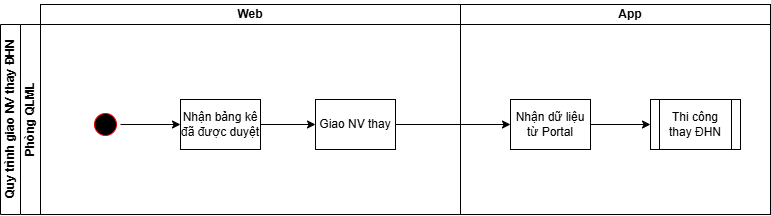

The diagram above was exported from draw.io. Its source (the exported page's mxGraphModel, read from the mxfile embedded in the PNG):
<mxGraphModel dx="1303" dy="703" grid="1" gridSize="10" guides="1" tooltips="1" connect="1" arrows="1" fold="1" page="1" pageScale="1" pageWidth="850" pageHeight="1100" math="0" shadow="0">
  <root>
    <mxCell id="0" />
    <mxCell id="1" parent="0" />
    <mxCell id="CJBvBD_uou6UNZ0P4cvh-106" value="" style="rounded=0;whiteSpace=wrap;html=1;fillColor=none;" vertex="1" parent="1">
      <mxGeometry x="530" y="265" width="310" height="210" as="geometry" />
    </mxCell>
    <mxCell id="CJBvBD_uou6UNZ0P4cvh-1" value="Quy trình giao NV t&lt;span style=&quot;background-color: transparent; color: light-dark(rgb(0, 0, 0), rgb(255, 255, 255));&quot;&gt;hay ĐHN&lt;/span&gt;" style="swimlane;html=1;childLayout=stackLayout;resizeParent=1;resizeParentMax=0;horizontal=0;startSize=20;horizontalStack=0;" vertex="1" parent="1">
      <mxGeometry x="70" y="285" width="770" height="190" as="geometry" />
    </mxCell>
    <mxCell id="CJBvBD_uou6UNZ0P4cvh-2" value="Phòng QLML" style="swimlane;html=1;startSize=20;horizontal=0;" vertex="1" parent="CJBvBD_uou6UNZ0P4cvh-1">
      <mxGeometry x="20" width="750" height="190" as="geometry" />
    </mxCell>
    <mxCell id="CJBvBD_uou6UNZ0P4cvh-105" value="" style="rounded=0;whiteSpace=wrap;html=1;fillColor=none;" vertex="1" parent="CJBvBD_uou6UNZ0P4cvh-2">
      <mxGeometry x="20" y="-20" width="420" height="210" as="geometry" />
    </mxCell>
    <mxCell id="CJBvBD_uou6UNZ0P4cvh-3" style="edgeStyle=orthogonalEdgeStyle;rounded=0;orthogonalLoop=1;jettySize=auto;html=1;entryX=0;entryY=0.5;entryDx=0;entryDy=0;" edge="1" parent="CJBvBD_uou6UNZ0P4cvh-2">
      <mxGeometry relative="1" as="geometry">
        <mxPoint x="590" y="234.9999999999999" as="targetPoint" />
      </mxGeometry>
    </mxCell>
    <mxCell id="CJBvBD_uou6UNZ0P4cvh-4" value="Không" style="edgeLabel;html=1;align=center;verticalAlign=middle;resizable=0;points=[];" connectable="0" vertex="1" parent="CJBvBD_uou6UNZ0P4cvh-3">
      <mxGeometry x="0.1346" relative="1" as="geometry">
        <mxPoint as="offset" />
      </mxGeometry>
    </mxCell>
    <mxCell id="CJBvBD_uou6UNZ0P4cvh-5" style="edgeStyle=orthogonalEdgeStyle;rounded=0;orthogonalLoop=1;jettySize=auto;html=1;entryX=0;entryY=0.75;entryDx=0;entryDy=0;exitX=0.5;exitY=0;exitDx=0;exitDy=0;" edge="1" parent="CJBvBD_uou6UNZ0P4cvh-2">
      <mxGeometry relative="1" as="geometry">
        <Array as="points">
          <mxPoint x="473" y="167" />
        </Array>
        <mxPoint x="590" y="167.4999999999999" as="targetPoint" />
      </mxGeometry>
    </mxCell>
    <mxCell id="CJBvBD_uou6UNZ0P4cvh-6" value="Có" style="edgeLabel;html=1;align=center;verticalAlign=middle;resizable=0;points=[];" connectable="0" vertex="1" parent="CJBvBD_uou6UNZ0P4cvh-5">
      <mxGeometry x="0.1095" relative="1" as="geometry">
        <mxPoint as="offset" />
      </mxGeometry>
    </mxCell>
    <mxCell id="CJBvBD_uou6UNZ0P4cvh-7" style="edgeStyle=orthogonalEdgeStyle;rounded=0;orthogonalLoop=1;jettySize=auto;html=1;entryX=0.5;entryY=1;entryDx=0;entryDy=0;" edge="1" parent="CJBvBD_uou6UNZ0P4cvh-2">
      <mxGeometry relative="1" as="geometry">
        <mxPoint x="930" y="114.99999999999989" as="sourcePoint" />
      </mxGeometry>
    </mxCell>
    <mxCell id="CJBvBD_uou6UNZ0P4cvh-8" value="Đúng" style="edgeLabel;html=1;align=center;verticalAlign=middle;resizable=0;points=[];" connectable="0" vertex="1" parent="CJBvBD_uou6UNZ0P4cvh-7">
      <mxGeometry x="-0.6061" y="-2" relative="1" as="geometry">
        <mxPoint as="offset" />
      </mxGeometry>
    </mxCell>
    <mxCell id="CJBvBD_uou6UNZ0P4cvh-9" style="edgeStyle=orthogonalEdgeStyle;rounded=0;orthogonalLoop=1;jettySize=auto;html=1;entryX=0;entryY=0.5;entryDx=0;entryDy=0;" edge="1" parent="CJBvBD_uou6UNZ0P4cvh-2">
      <mxGeometry relative="1" as="geometry">
        <mxPoint x="970" y="154.9999999999999" as="sourcePoint" />
      </mxGeometry>
    </mxCell>
    <mxCell id="CJBvBD_uou6UNZ0P4cvh-10" value="Không" style="edgeLabel;html=1;align=center;verticalAlign=middle;resizable=0;points=[];" connectable="0" vertex="1" parent="CJBvBD_uou6UNZ0P4cvh-9">
      <mxGeometry x="-0.2152" y="-2" relative="1" as="geometry">
        <mxPoint y="-2" as="offset" />
      </mxGeometry>
    </mxCell>
    <mxCell id="CJBvBD_uou6UNZ0P4cvh-11" value="" style="edgeStyle=orthogonalEdgeStyle;rounded=0;orthogonalLoop=1;jettySize=auto;html=1;" edge="1" parent="CJBvBD_uou6UNZ0P4cvh-2">
      <mxGeometry relative="1" as="geometry">
        <mxPoint x="1070" y="179.9999999999999" as="sourcePoint" />
      </mxGeometry>
    </mxCell>
    <mxCell id="CJBvBD_uou6UNZ0P4cvh-24" style="edgeStyle=orthogonalEdgeStyle;rounded=0;orthogonalLoop=1;jettySize=auto;html=1;entryX=0.5;entryY=0;entryDx=0;entryDy=0;" edge="1" parent="CJBvBD_uou6UNZ0P4cvh-2">
      <mxGeometry relative="1" as="geometry">
        <mxPoint x="305" y="205" as="targetPoint" />
      </mxGeometry>
    </mxCell>
    <mxCell id="CJBvBD_uou6UNZ0P4cvh-25" value="Code khác" style="edgeLabel;html=1;align=center;verticalAlign=middle;resizable=0;points=[];" connectable="0" vertex="1" parent="CJBvBD_uou6UNZ0P4cvh-24">
      <mxGeometry x="-0.3505" y="-1" relative="1" as="geometry">
        <mxPoint as="offset" />
      </mxGeometry>
    </mxCell>
    <mxCell id="CJBvBD_uou6UNZ0P4cvh-27" value="ĐHN bất thường" style="edgeStyle=orthogonalEdgeStyle;rounded=0;orthogonalLoop=1;jettySize=auto;html=1;entryX=0.5;entryY=0;entryDx=0;entryDy=0;" edge="1" parent="CJBvBD_uou6UNZ0P4cvh-2">
      <mxGeometry relative="1" as="geometry">
        <mxPoint x="305" y="70" as="sourcePoint" />
      </mxGeometry>
    </mxCell>
    <mxCell id="CJBvBD_uou6UNZ0P4cvh-104" style="edgeStyle=orthogonalEdgeStyle;rounded=0;orthogonalLoop=1;jettySize=auto;html=1;entryX=0;entryY=0.5;entryDx=0;entryDy=0;" edge="1" parent="CJBvBD_uou6UNZ0P4cvh-2" source="CJBvBD_uou6UNZ0P4cvh-28" target="CJBvBD_uou6UNZ0P4cvh-103">
      <mxGeometry relative="1" as="geometry" />
    </mxCell>
    <mxCell id="CJBvBD_uou6UNZ0P4cvh-28" value="Giao NV thay" style="whiteSpace=wrap;html=1;fontColor=#000000;" vertex="1" parent="CJBvBD_uou6UNZ0P4cvh-2">
      <mxGeometry x="295" y="75" width="80" height="50" as="geometry" />
    </mxCell>
    <mxCell id="CJBvBD_uou6UNZ0P4cvh-32" style="edgeStyle=orthogonalEdgeStyle;rounded=0;orthogonalLoop=1;jettySize=auto;html=1;entryX=0;entryY=0.5;entryDx=0;entryDy=0;" edge="1" parent="CJBvBD_uou6UNZ0P4cvh-2">
      <mxGeometry relative="1" as="geometry">
        <mxPoint x="325" y="50" as="sourcePoint" />
      </mxGeometry>
    </mxCell>
    <mxCell id="CJBvBD_uou6UNZ0P4cvh-33" value="ĐHN bình thường" style="edgeLabel;html=1;align=center;verticalAlign=middle;resizable=0;points=[];" connectable="0" vertex="1" parent="CJBvBD_uou6UNZ0P4cvh-32">
      <mxGeometry x="0.2807" relative="1" as="geometry">
        <mxPoint x="-20" as="offset" />
      </mxGeometry>
    </mxCell>
    <mxCell id="CJBvBD_uou6UNZ0P4cvh-34" value="" style="ellipse;html=1;shape=startState;fillColor=#000000;strokeColor=#ff0000;" vertex="1" parent="CJBvBD_uou6UNZ0P4cvh-2">
      <mxGeometry x="70" y="85" width="30" height="30" as="geometry" />
    </mxCell>
    <mxCell id="CJBvBD_uou6UNZ0P4cvh-35" style="edgeStyle=orthogonalEdgeStyle;rounded=0;orthogonalLoop=1;jettySize=auto;html=1;entryX=0;entryY=0.5;entryDx=0;entryDy=0;" edge="1" parent="CJBvBD_uou6UNZ0P4cvh-2" source="CJBvBD_uou6UNZ0P4cvh-34" target="CJBvBD_uou6UNZ0P4cvh-59">
      <mxGeometry relative="1" as="geometry">
        <mxPoint x="148" y="50" as="targetPoint" />
      </mxGeometry>
    </mxCell>
    <mxCell id="CJBvBD_uou6UNZ0P4cvh-36" style="edgeStyle=orthogonalEdgeStyle;rounded=0;orthogonalLoop=1;jettySize=auto;html=1;entryX=0;entryY=0.5;entryDx=0;entryDy=0;" edge="1" parent="CJBvBD_uou6UNZ0P4cvh-2">
      <mxGeometry relative="1" as="geometry">
        <mxPoint x="225" y="50.08695652173924" as="sourcePoint" />
      </mxGeometry>
    </mxCell>
    <mxCell id="CJBvBD_uou6UNZ0P4cvh-60" style="edgeStyle=orthogonalEdgeStyle;rounded=0;orthogonalLoop=1;jettySize=auto;html=1;entryX=0;entryY=0.5;entryDx=0;entryDy=0;" edge="1" parent="CJBvBD_uou6UNZ0P4cvh-2" source="CJBvBD_uou6UNZ0P4cvh-59" target="CJBvBD_uou6UNZ0P4cvh-28">
      <mxGeometry relative="1" as="geometry" />
    </mxCell>
    <mxCell id="CJBvBD_uou6UNZ0P4cvh-59" value="Nhận bảng kê đã được duyệt" style="whiteSpace=wrap;html=1;fontColor=#000000;" vertex="1" parent="CJBvBD_uou6UNZ0P4cvh-2">
      <mxGeometry x="160" y="75" width="80" height="50" as="geometry" />
    </mxCell>
    <mxCell id="CJBvBD_uou6UNZ0P4cvh-109" value="Thi công thay ĐHN" style="shape=process;whiteSpace=wrap;html=1;backgroundOutline=1;" vertex="1" parent="CJBvBD_uou6UNZ0P4cvh-2">
      <mxGeometry x="630" y="75" width="90" height="50" as="geometry" />
    </mxCell>
    <mxCell id="CJBvBD_uou6UNZ0P4cvh-110" style="edgeStyle=orthogonalEdgeStyle;rounded=0;orthogonalLoop=1;jettySize=auto;html=1;entryX=0;entryY=0.5;entryDx=0;entryDy=0;" edge="1" parent="CJBvBD_uou6UNZ0P4cvh-2" source="CJBvBD_uou6UNZ0P4cvh-103" target="CJBvBD_uou6UNZ0P4cvh-109">
      <mxGeometry relative="1" as="geometry" />
    </mxCell>
    <mxCell id="CJBvBD_uou6UNZ0P4cvh-103" value="Nhận dữ liệu từ Portal" style="whiteSpace=wrap;html=1;fontColor=#000000;" vertex="1" parent="CJBvBD_uou6UNZ0P4cvh-2">
      <mxGeometry x="490" y="75" width="80" height="50" as="geometry" />
    </mxCell>
    <mxCell id="CJBvBD_uou6UNZ0P4cvh-40" value="" style="edgeStyle=orthogonalEdgeStyle;rounded=0;orthogonalLoop=1;jettySize=auto;html=1;" edge="1" parent="CJBvBD_uou6UNZ0P4cvh-1">
      <mxGeometry relative="1" as="geometry">
        <mxPoint x="810" y="179.9999999999999" as="sourcePoint" />
      </mxGeometry>
    </mxCell>
    <mxCell id="CJBvBD_uou6UNZ0P4cvh-41" value="" style="edgeStyle=orthogonalEdgeStyle;rounded=0;orthogonalLoop=1;jettySize=auto;html=1;" edge="1" parent="CJBvBD_uou6UNZ0P4cvh-1">
      <mxGeometry relative="1" as="geometry">
        <mxPoint x="810" y="515" as="sourcePoint" />
      </mxGeometry>
    </mxCell>
    <mxCell id="CJBvBD_uou6UNZ0P4cvh-42" value="" style="edgeStyle=orthogonalEdgeStyle;rounded=0;orthogonalLoop=1;jettySize=auto;html=1;" edge="1" parent="CJBvBD_uou6UNZ0P4cvh-1">
      <mxGeometry relative="1" as="geometry">
        <mxPoint x="850" y="620" as="sourcePoint" />
      </mxGeometry>
    </mxCell>
    <mxCell id="CJBvBD_uou6UNZ0P4cvh-43" value="" style="edgeStyle=orthogonalEdgeStyle;rounded=0;orthogonalLoop=1;jettySize=auto;html=1;" edge="1" parent="CJBvBD_uou6UNZ0P4cvh-1">
      <mxGeometry relative="1" as="geometry">
        <mxPoint x="950" y="465" as="sourcePoint" />
      </mxGeometry>
    </mxCell>
    <mxCell id="CJBvBD_uou6UNZ0P4cvh-44" value="" style="edgeStyle=orthogonalEdgeStyle;rounded=0;orthogonalLoop=1;jettySize=auto;html=1;" edge="1" parent="CJBvBD_uou6UNZ0P4cvh-1">
      <mxGeometry relative="1" as="geometry">
        <mxPoint x="1100" y="515" as="sourcePoint" />
      </mxGeometry>
    </mxCell>
    <mxCell id="CJBvBD_uou6UNZ0P4cvh-45" style="edgeStyle=orthogonalEdgeStyle;rounded=0;orthogonalLoop=1;jettySize=auto;html=1;entryX=0.75;entryY=0;entryDx=0;entryDy=0;" edge="1" parent="CJBvBD_uou6UNZ0P4cvh-1">
      <mxGeometry relative="1" as="geometry">
        <Array as="points">
          <mxPoint x="970" y="255" />
        </Array>
        <mxPoint x="970" y="465" as="targetPoint" />
      </mxGeometry>
    </mxCell>
    <mxCell id="CJBvBD_uou6UNZ0P4cvh-46" style="edgeStyle=orthogonalEdgeStyle;rounded=0;orthogonalLoop=1;jettySize=auto;html=1;entryX=0.5;entryY=0;entryDx=0;entryDy=0;" edge="1" parent="CJBvBD_uou6UNZ0P4cvh-1">
      <mxGeometry relative="1" as="geometry">
        <mxPoint x="325" y="285" as="sourcePoint" />
      </mxGeometry>
    </mxCell>
    <mxCell id="CJBvBD_uou6UNZ0P4cvh-47" value="Có" style="edgeLabel;html=1;align=center;verticalAlign=middle;resizable=0;points=[];" connectable="0" vertex="1" parent="CJBvBD_uou6UNZ0P4cvh-46">
      <mxGeometry x="-0.016" y="1" relative="1" as="geometry">
        <mxPoint x="-1" as="offset" />
      </mxGeometry>
    </mxCell>
    <mxCell id="CJBvBD_uou6UNZ0P4cvh-55" style="edgeStyle=orthogonalEdgeStyle;rounded=0;orthogonalLoop=1;jettySize=auto;html=1;entryX=0;entryY=0.5;entryDx=0;entryDy=0;" edge="1" parent="CJBvBD_uou6UNZ0P4cvh-1">
      <mxGeometry relative="1" as="geometry">
        <Array as="points">
          <mxPoint x="325" y="495" />
        </Array>
        <mxPoint x="421" y="485" as="targetPoint" />
      </mxGeometry>
    </mxCell>
    <mxCell id="CJBvBD_uou6UNZ0P4cvh-56" value="Có" style="edgeLabel;html=1;align=center;verticalAlign=middle;resizable=0;points=[];" connectable="0" vertex="1" parent="CJBvBD_uou6UNZ0P4cvh-55">
      <mxGeometry x="-0.8642" y="1" relative="1" as="geometry">
        <mxPoint x="-1" as="offset" />
      </mxGeometry>
    </mxCell>
    <mxCell id="CJBvBD_uou6UNZ0P4cvh-107" value="Web" style="text;html=1;whiteSpace=wrap;strokeColor=none;fillColor=none;align=center;verticalAlign=middle;rounded=0;fontStyle=1" vertex="1" parent="1">
      <mxGeometry x="290" y="260" width="60" height="30" as="geometry" />
    </mxCell>
    <mxCell id="CJBvBD_uou6UNZ0P4cvh-108" value="App" style="text;html=1;whiteSpace=wrap;strokeColor=none;fillColor=none;align=center;verticalAlign=middle;rounded=0;fontStyle=1" vertex="1" parent="1">
      <mxGeometry x="670" y="260" width="60" height="30" as="geometry" />
    </mxCell>
  </root>
</mxGraphModel>